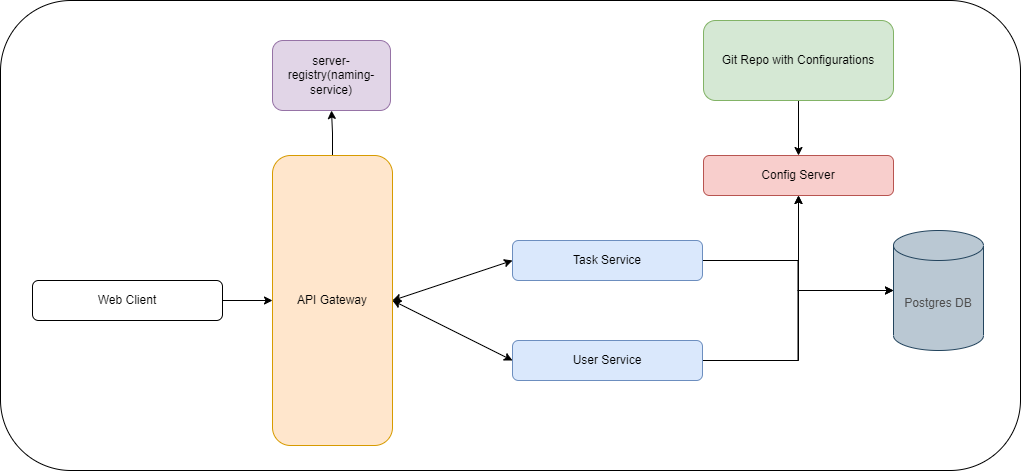

The diagram above was exported from draw.io. Its source (the exported page's mxGraphModel, read from the mxfile embedded in the PNG):
<mxGraphModel dx="1727" dy="1090" grid="1" gridSize="10" guides="1" tooltips="1" connect="1" arrows="1" fold="1" page="1" pageScale="1" pageWidth="1169" pageHeight="827" math="0" shadow="0">
  <root>
    <mxCell id="0" />
    <mxCell id="1" parent="0" />
    <mxCell id="rlxT9F7vGy252MajL5Hq-1" value="" style="rounded=1;whiteSpace=wrap;html=1;" vertex="1" parent="1">
      <mxGeometry x="50" width="1020" height="470" as="geometry" />
    </mxCell>
    <mxCell id="BMTeWRGx3swD2nA6R2P2-3" value="" style="edgeStyle=orthogonalEdgeStyle;rounded=0;orthogonalLoop=1;jettySize=auto;html=1;" parent="1" source="BMTeWRGx3swD2nA6R2P2-1" target="BMTeWRGx3swD2nA6R2P2-2" edge="1">
      <mxGeometry relative="1" as="geometry" />
    </mxCell>
    <mxCell id="BMTeWRGx3swD2nA6R2P2-1" value="Web Client" style="rounded=1;whiteSpace=wrap;html=1;" parent="1" vertex="1">
      <mxGeometry x="82" y="280" width="190" height="40" as="geometry" />
    </mxCell>
    <mxCell id="BMTeWRGx3swD2nA6R2P2-26" style="edgeStyle=orthogonalEdgeStyle;rounded=0;orthogonalLoop=1;jettySize=auto;html=1;entryX=0.5;entryY=1;entryDx=0;entryDy=0;" parent="1" source="BMTeWRGx3swD2nA6R2P2-2" target="BMTeWRGx3swD2nA6R2P2-5" edge="1">
      <mxGeometry relative="1" as="geometry" />
    </mxCell>
    <mxCell id="BMTeWRGx3swD2nA6R2P2-2" value="API Gateway" style="rounded=1;whiteSpace=wrap;html=1;fillColor=#ffe6cc;strokeColor=#d79b00;" parent="1" vertex="1">
      <mxGeometry x="322" y="155" width="120" height="290" as="geometry" />
    </mxCell>
    <mxCell id="BMTeWRGx3swD2nA6R2P2-4" value="Config Server" style="rounded=1;whiteSpace=wrap;html=1;fillColor=#f8cecc;strokeColor=#b85450;" parent="1" vertex="1">
      <mxGeometry x="753" y="155" width="190" height="40" as="geometry" />
    </mxCell>
    <mxCell id="BMTeWRGx3swD2nA6R2P2-5" value="server-registry(naming-service)" style="rounded=1;whiteSpace=wrap;html=1;fillColor=#e1d5e7;strokeColor=#9673a6;" parent="1" vertex="1">
      <mxGeometry x="322" y="40" width="118" height="70" as="geometry" />
    </mxCell>
    <mxCell id="BMTeWRGx3swD2nA6R2P2-24" style="edgeStyle=orthogonalEdgeStyle;rounded=0;orthogonalLoop=1;jettySize=auto;html=1;entryX=0.5;entryY=1;entryDx=0;entryDy=0;" parent="1" source="BMTeWRGx3swD2nA6R2P2-6" target="BMTeWRGx3swD2nA6R2P2-4" edge="1">
      <mxGeometry relative="1" as="geometry" />
    </mxCell>
    <mxCell id="wbxiah_3RXpQG7d7gGeG-2" style="edgeStyle=orthogonalEdgeStyle;rounded=0;orthogonalLoop=1;jettySize=auto;html=1;entryX=0;entryY=0.5;entryDx=0;entryDy=0;entryPerimeter=0;" parent="1" source="BMTeWRGx3swD2nA6R2P2-6" target="wbxiah_3RXpQG7d7gGeG-1" edge="1">
      <mxGeometry relative="1" as="geometry" />
    </mxCell>
    <mxCell id="BMTeWRGx3swD2nA6R2P2-6" value="Task Service" style="rounded=1;whiteSpace=wrap;html=1;fillColor=#dae8fc;strokeColor=#6c8ebf;" parent="1" vertex="1">
      <mxGeometry x="562" y="240" width="190" height="40" as="geometry" />
    </mxCell>
    <mxCell id="BMTeWRGx3swD2nA6R2P2-25" style="edgeStyle=orthogonalEdgeStyle;rounded=0;orthogonalLoop=1;jettySize=auto;html=1;entryX=0.5;entryY=1;entryDx=0;entryDy=0;" parent="1" source="BMTeWRGx3swD2nA6R2P2-7" target="BMTeWRGx3swD2nA6R2P2-4" edge="1">
      <mxGeometry relative="1" as="geometry" />
    </mxCell>
    <mxCell id="wbxiah_3RXpQG7d7gGeG-3" style="edgeStyle=orthogonalEdgeStyle;rounded=0;orthogonalLoop=1;jettySize=auto;html=1;" parent="1" source="BMTeWRGx3swD2nA6R2P2-7" target="wbxiah_3RXpQG7d7gGeG-1" edge="1">
      <mxGeometry relative="1" as="geometry" />
    </mxCell>
    <mxCell id="BMTeWRGx3swD2nA6R2P2-7" value="User Service" style="rounded=1;whiteSpace=wrap;html=1;fillColor=#dae8fc;strokeColor=#6c8ebf;" parent="1" vertex="1">
      <mxGeometry x="562" y="340" width="190" height="40" as="geometry" />
    </mxCell>
    <mxCell id="BMTeWRGx3swD2nA6R2P2-23" style="edgeStyle=orthogonalEdgeStyle;rounded=0;orthogonalLoop=1;jettySize=auto;html=1;entryX=0.5;entryY=0;entryDx=0;entryDy=0;" parent="1" source="BMTeWRGx3swD2nA6R2P2-8" target="BMTeWRGx3swD2nA6R2P2-4" edge="1">
      <mxGeometry relative="1" as="geometry" />
    </mxCell>
    <mxCell id="BMTeWRGx3swD2nA6R2P2-8" value="Git Repo with Configurations" style="rounded=1;whiteSpace=wrap;html=1;fillColor=#d5e8d4;strokeColor=#82b366;" parent="1" vertex="1">
      <mxGeometry x="753" y="20" width="190" height="80" as="geometry" />
    </mxCell>
    <mxCell id="BMTeWRGx3swD2nA6R2P2-19" value="" style="endArrow=classic;startArrow=classic;html=1;rounded=0;exitX=1;exitY=0.5;exitDx=0;exitDy=0;entryX=0;entryY=0.5;entryDx=0;entryDy=0;" parent="1" source="BMTeWRGx3swD2nA6R2P2-2" target="BMTeWRGx3swD2nA6R2P2-6" edge="1">
      <mxGeometry width="50" height="50" relative="1" as="geometry">
        <mxPoint x="660" y="290" as="sourcePoint" />
        <mxPoint x="710" y="240" as="targetPoint" />
      </mxGeometry>
    </mxCell>
    <mxCell id="BMTeWRGx3swD2nA6R2P2-22" value="" style="endArrow=classic;startArrow=classic;html=1;rounded=0;entryX=0;entryY=0.5;entryDx=0;entryDy=0;exitX=1;exitY=0.5;exitDx=0;exitDy=0;" parent="1" source="BMTeWRGx3swD2nA6R2P2-2" target="BMTeWRGx3swD2nA6R2P2-7" edge="1">
      <mxGeometry width="50" height="50" relative="1" as="geometry">
        <mxPoint x="450" y="300" as="sourcePoint" />
        <mxPoint x="730" y="260" as="targetPoint" />
      </mxGeometry>
    </mxCell>
    <mxCell id="wbxiah_3RXpQG7d7gGeG-1" value="Postgres DB&lt;br&gt;" style="shape=cylinder3;whiteSpace=wrap;html=1;boundedLbl=1;backgroundOutline=1;size=15;fillColor=#bac8d3;strokeColor=#23445d;shadow=0;fontColor=#4d4d4d;" parent="1" vertex="1">
      <mxGeometry x="943" y="230" width="90" height="120" as="geometry" />
    </mxCell>
  </root>
</mxGraphModel>